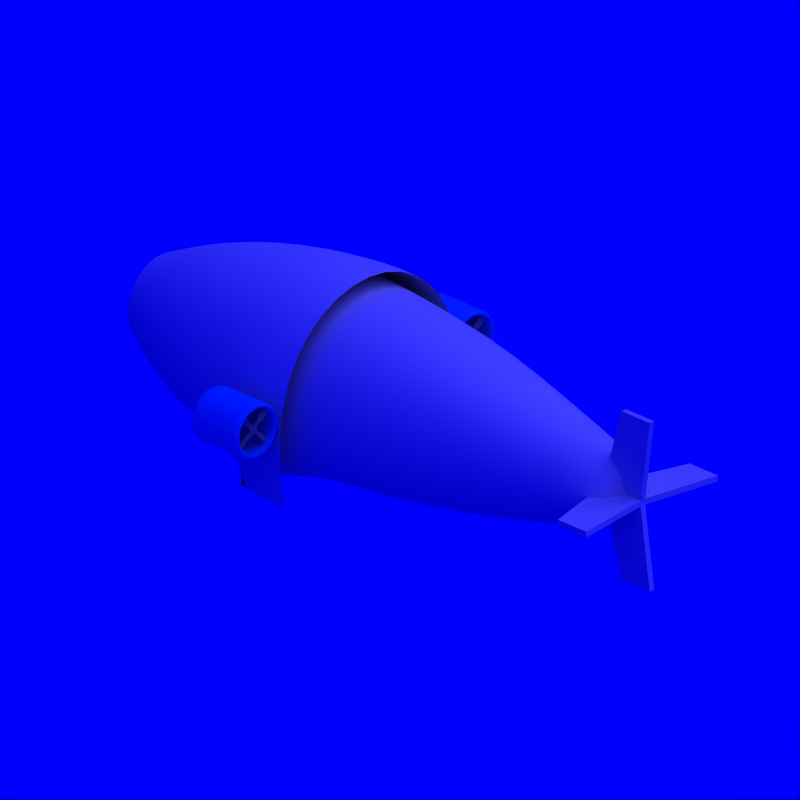 # Source: Dirigible_3.blend  (saved by Blender 2.71.0; exported with 4.5.12 LTS)
import bpy
from mathutils import Matrix  # noqa: F401  (used for matrix-valued properties, if any)

bpy.ops.wm.read_factory_settings(use_empty=True)
scene = bpy.context.scene
scene.name = 'Scene'

# ---- collections
col_collection_1 = bpy.data.collections.new('Collection 1'); scene.collection.children.link(col_collection_1)
col_collection_2 = bpy.data.collections.new('Collection 2'); scene.collection.children.link(col_collection_2)
col_collection_2.hide_render = True
col_collection_2.hide_viewport = True

# ---- materials (node trees are filled in below, after node groups)
mat_grey = bpy.data.materials.new('Grey')
mat_grey.alpha_threshold = 0.0
mat_grey.diffuse_color = (0.5, 0.5, 0.5, 1.0)
mat_grey.roughness = 0.5
mat_grey.specular_intensity = 0.2
mat_grey.line_color = (0.0, 0.0, 0.0, 1.0)
mat_cc = bpy.data.materials.new('CC')
mat_cc.alpha_threshold = 0.0
mat_cc.diffuse_color = (0.0, 0.376, 0.827, 1.0)
mat_cc.roughness = 0.5
mat_cc.specular_intensity = 0.2
mat_cc.line_color = (0.0, 0.0, 0.0, 1.0)
mat_white = bpy.data.materials.new('White')
mat_white.alpha_threshold = 0.0
mat_white.diffuse_color = (0.7, 0.7, 0.7, 1.0)
mat_white.roughness = 0.5
mat_white.specular_intensity = 0.2
mat_white.line_color = (0.0, 0.0, 0.0, 1.0)
mat_invisible = bpy.data.materials.new('Invisible')
mat_invisible.alpha_threshold = 0.0
mat_invisible.diffuse_color = (1.0, 1.0, 1.0, 1.0)
mat_invisible.roughness = 0.5
mat_invisible.specular_intensity = 0.0

# ---- material node trees

# ---- world
world_world = bpy.data.worlds.new('World'); scene.world = world_world
world_world.color = (0.0, 0.0, 1.0)
world_world.use_sun_shadow = False
world_world.sun_shadow_jitter_overblur = 0.0
world_world.cycles.sampling_method = 'MANUAL'
world_world.cycles.sample_map_resolution = 256

# ---- cameras
cam_camera_002 = bpy.data.cameras.new('Camera.002')
cam_camera_002.type = 'ORTHO'
cam_camera_002.passepartout_alpha = 0.2
cam_camera_002.clip_end = 100.0
cam_camera_002.lens = 35.0
cam_camera_002.sensor_width = 32.0
cam_camera_002.sensor_height = 18.0
cam_camera_002.show_passepartout = False
cam_camera_002.show_safe_areas = True
cam_camera_002.dof.focus_distance = 0.0
cam_camera_002.dof.aperture_fstop = 128.0

# ---- lights
light_lamp = bpy.data.lights.new('Lamp', 'SUN')
light_lamp.transmission_factor = 0.0
light_lamp.angle = 1.571
light_lamp.energy = 1.0
light_lamp.shadow_buffer_clip_start = 0.5
light_lamp.shadow_soft_size = 1.0
light_lamp.shadow_cascade_max_distance = 1000.0
light_lamp.cycles.use_multiple_importance_sampling = False

# ---- meshes
me_plane = bpy.data.meshes.new('Plane')
me_plane.from_pydata([(1.192e-07, -1.4, 1.756e-07), (1.5, -1.4, 1.756e-07), (1.192e-07, 1.4, -1.756e-07), (1.5, 1.4, -1.756e-07), (-1.0, 0.0, 0.0), (1.0, 0.0, 0.0)], [], [(4, 5, 3, 2), (0, 1, 5, 4)])
me_plane.use_remesh_preserve_volume = False
me_plane.use_remesh_preserve_attributes = False
me_plane.use_mirror_vertex_groups = False
me_plane.update()
me_plane_000 = bpy.data.meshes.new('Plane.000')
me_plane_000.from_pydata([(-0.05, -0.06, 0.0), (0.05, -0.06, 0.0), (-0.05, 0.04, 0.0), (0.05, 0.04, 0.0), (-0.025, 0.09, 0.0), (0.025, 0.09, 0.0), (0.1, -0.035, 0.0), (0.1, 0.015, 0.0), (-0.025, -0.11, 0.0), (0.025, -0.11, 0.0), (-0.1, -0.035, 0.0), (-0.1, 0.015, 0.0), (-0.6414, -0.0533, -0.025), (-0.6414, 0.0333, 0.025), (-0.2, -0.0533, -0.025), (-0.2, 0.0333, 0.025), (-0.0433, 0.19, -0.025), (0.0433, 0.19, 0.025), (-0.0433, 0.6314, -0.025), (0.0433, 0.6314, 0.025), (0.2, -0.0533, 0.025), (0.2, 0.0333, -0.025), (0.6414, -0.0533, 0.025), (0.6414, 0.0333, -0.025), (-0.0433, -0.21, 0.025), (0.0433, -0.21, -0.025), (-0.0433, -0.6514, 0.025), (0.0433, -0.6514, -0.025)], [], [(0, 1, 3, 2), (2, 3, 5, 4), (3, 1, 6, 7), (1, 0, 8, 9), (0, 2, 11, 10), (14, 15, 13, 12), (10, 11, 15, 14), (4, 5, 17, 16), (16, 17, 19, 18), (7, 6, 20, 21), (21, 20, 22, 23), (9, 8, 24, 25), (25, 24, 26, 27)])
me_plane_000.materials.append(mat_grey)
me_plane_000.use_remesh_preserve_volume = False
me_plane_000.use_remesh_preserve_attributes = False
me_plane_000.use_mirror_vertex_groups = False
me_plane_000.update()
me_plane_002 = bpy.data.meshes.new('Plane.002')
me_plane_002.from_pydata([(-0.05, -0.06, 0.0), (0.05, -0.06, 0.0), (-0.05, 0.04, 0.0), (0.05, 0.04, 0.0), (-0.025, 0.09, 0.0), (0.025, 0.09, 0.0), (0.1, -0.035, 0.0), (0.1, 0.015, 0.0), (-0.025, -0.11, 0.0), (0.025, -0.11, 0.0), (-0.1, -0.035, 0.0), (-0.1, 0.015, 0.0), (-0.3586, -0.0533, -0.025), (-0.3586, 0.0333, 0.025), (-0.2, -0.0533, -0.025), (-0.2, 0.0333, 0.025), (-0.0433, 0.19, -0.025), (0.0433, 0.19, 0.025), (-0.0433, 0.3486, -0.025), (0.0433, 0.3486, 0.025), (0.2, -0.0533, 0.025), (0.2, 0.0333, -0.025), (0.3586, -0.0533, 0.025), (0.3586, 0.0333, -0.025), (-0.0433, -0.21, 0.025), (0.0433, -0.21, -0.025), (-0.0433, -0.3686, 0.025), (0.0433, -0.3686, -0.025)], [], [(0, 1, 3, 2), (2, 3, 5, 4), (3, 1, 6, 7), (1, 0, 8, 9), (0, 2, 11, 10), (14, 15, 13, 12), (10, 11, 15, 14), (4, 5, 17, 16), (16, 17, 19, 18), (7, 6, 20, 21), (21, 20, 22, 23), (9, 8, 24, 25), (25, 24, 26, 27)])
me_plane_002.materials.append(mat_grey)
me_plane_002.use_remesh_preserve_volume = False
me_plane_002.use_remesh_preserve_attributes = False
me_plane_002.use_mirror_vertex_groups = False
me_plane_002.update()
me_cylinder_002 = bpy.data.meshes.new('Cylinder.002')
me_cylinder_002.from_pydata([(0.0, 1.0, -1.0), (0.0, 1.0, 1.0), (0.7071, 0.7071, -1.0), (0.7071, 0.7071, 1.0), (1.0, -4.371e-08, -1.0), (1.0, -4.371e-08, 1.0), (0.7071, -0.7071, -1.0), (0.7071, -0.7071, 1.0), (-8.742e-08, -1.0, -1.0), (-8.742e-08, -1.0, 1.0), (-0.7071, -0.7071, -1.0), (-0.7071, -0.7071, 1.0), (-1.0, 1.192e-08, -1.0), (-1.0, 1.192e-08, 1.0), (-0.7071, 0.7071, -1.0), (-0.7071, 0.7071, 1.0), (0.0, 0.7, 1.0), (0.495, 0.495, 1.0), (0.7, -3.06e-08, 1.0), (0.495, -0.495, 1.0), (-6.12e-08, -0.7, 1.0), (-0.495, -0.495, 1.0), (-0.7, 8.347e-09, 1.0), (-0.495, 0.495, 1.0), (0.495, 0.495, -1.0), (0.495, -0.495, -1.0), (-1.819e-08, -0.7, -1.0), (-0.495, -0.495, -1.0), (0.0, 0.7, -1.0), (0.7, -3.06e-08, -1.0), (-0.7, 8.347e-09, -1.0), (-0.495, 0.495, -1.0), (0.0, 1.0, -0.7), (0.7071, 0.7071, -0.7), (1.0, 2.197e-07, -0.7), (0.7071, -0.7071, -0.7), (-8.742e-08, -1.0, -0.7), (-0.7071, -0.7071, -0.7), (-1.0, 2.754e-07, -0.7), (-0.7071, 0.7071, -0.7), (0.0, 1.0, 0.7), (0.7071, 0.7071, 0.7), (1.0, -3.072e-07, 0.7), (0.7071, -0.7071, 0.7), (-8.742e-08, -1.0, 0.7), (-0.7071, -0.7071, 0.7), (-1.0, -2.515e-07, 0.7), (-0.7071, 0.7071, 0.7)], [], [(40, 1, 3, 41), (41, 3, 5, 42), (42, 5, 7, 43), (43, 7, 9, 44), (44, 9, 11, 45), (45, 11, 13, 46), (1, 15, 23, 16), (47, 15, 1, 40), (46, 13, 15, 47), (14, 0, 28, 31), (15, 13, 22, 23), (13, 11, 21, 22), (11, 9, 20, 21), (9, 7, 19, 20), (7, 5, 18, 19), (5, 3, 17, 18), (3, 1, 16, 17), (21, 20, 26, 27), (20, 19, 25, 26), (12, 14, 31, 30), (16, 23, 31, 28), (23, 22, 30, 31), (22, 21, 27, 30), (19, 18, 29, 25), (18, 17, 24, 29), (17, 16, 28, 24), (10, 12, 30, 27), (8, 10, 27, 26), (6, 8, 26, 25), (4, 6, 25, 29), (2, 4, 29, 24), (0, 2, 24, 28), (0, 32, 33, 2), (2, 33, 34, 4), (4, 34, 35, 6), (6, 35, 36, 8), (8, 36, 37, 10), (10, 37, 38, 12), (14, 39, 32, 0), (12, 38, 39, 14), (32, 40, 41, 33), (33, 41, 42, 34), (34, 42, 43, 35), (35, 43, 44, 36), (36, 44, 45, 37), (37, 45, 46, 38), (39, 47, 40, 32), (38, 46, 47, 39)])
me_cylinder_002.polygons.foreach_set('use_smooth', [True] * 48)
me_cylinder_002.materials.append(mat_cc)
me_cylinder_002.use_remesh_preserve_volume = False
me_cylinder_002.use_remesh_preserve_attributes = False
me_cylinder_002.use_mirror_vertex_groups = False
me_cylinder_002.update()
me_cylinder_001 = bpy.data.meshes.new('Cylinder.001')
me_cylinder_001.from_pydata([(-1.947e-07, 1.0, 0.0), (-1.26e-07, 0.4, 1.7), (0.7071, 0.7071, 0.0), (0.2828, 0.2828, 1.7), (1.0, -1.781e-07, 0.0), (0.4, -1.266e-07, 1.7), (0.7071, -0.7071, 0.0), (0.2828, -0.2828, 1.7), (-2.821e-07, -1.0, 0.0), (-1.61e-07, -0.4, 1.7), (-0.6772, -0.9071, -2.687e-08), (-0.2828, -0.2828, 1.7), (-0.4, -1.044e-07, 1.7), (-0.6772, 0.9071, 2.687e-08), (-0.2828, 0.2828, 1.7), (-9.658e-08, 0.77, 1.025), (0.5445, 0.5445, 1.025), (0.77, -1.125e-07, 1.025), (0.5445, -0.5445, 1.025), (-1.639e-07, -0.77, 1.025), (-0.6772, -0.5445, 1.025), (-0.6772, -6.966e-08, 1.025), (-0.6772, 0.5445, 1.025), (-1.947e-07, 1.0, -0.5), (0.7071, 0.7071, -0.5), (1.0, -1.781e-07, -0.5), (0.7071, -0.7071, -0.5), (-2.821e-07, -1.0, -0.5), (-0.7071, -0.9071, -0.5), (-0.7071, 0.9071, -0.5), (-2.086e-07, 0.9, -4.584e-21), (0.6364, 0.6364, -3.242e-21), (0.9, -1.722e-07, 2.698e-28), (0.6364, -0.6364, 3.242e-21), (-2.872e-07, -0.9, 4.584e-21), (-0.6772, -0.8364, -4.177e-08), (-0.6772, 0.8364, 1.197e-08), (-2.115e-07, 0.81, -1.3), (0.5728, 0.5728, -1.3), (0.81, -1.669e-07, -1.3), (0.5728, -0.5728, -1.3), (-2.824e-07, -0.81, -1.3), (-0.6772, -0.5728, -1.3), (-0.6772, -1.218e-07, -1.3), (-0.6772, 0.5728, -1.3), (-2.457e-07, 0.486, -2.5), (0.3437, 0.3437, -2.5), (0.486, -1.209e-07, -2.5), (0.3437, -0.3437, -2.5), (-2.882e-07, -0.486, -2.5), (-0.3437, -0.3437, -2.5), (-0.486, -9.39e-08, -2.5), (-0.3437, 0.3437, -2.5), (-4e-07, 0.2916, -3.3), (0.2062, 0.2062, -3.3), (0.2916, -1.083e-07, -3.3), (0.2062, -0.2062, -3.3), (-4.255e-07, -0.2916, -3.3), (-0.2062, -0.2062, -3.3), (-0.2916, -9.211e-08, -3.3), (-0.2062, 0.2062, -3.3), (-3.093e-07, 0.32, 0.8), (0.2263, 0.2263, 0.8), (0.32, -1.52e-07, 0.8), (0.2263, -0.2263, 0.8), (-3.373e-07, -0.32, 0.8), (-0.2263, -0.2263, 0.8), (-0.32, -1.342e-07, 0.8), (-0.2263, 0.2263, 0.8), (-1.858e-07, 0.32, -1.6), (0.2263, 0.2263, -1.6), (0.32, -1.52e-07, -1.6), (0.2263, -0.2263, -1.6), (-2.138e-07, -0.32, -1.6), (-0.2263, -0.2263, -1.6), (-0.32, -1.342e-07, -1.6), (-0.2263, 0.2263, -1.6)], [], [(15, 1, 3, 16), (16, 3, 5, 17), (17, 5, 7, 18), (18, 7, 9, 19), (19, 9, 11, 20), (20, 11, 12, 21), (1, 14, 68, 61), (22, 14, 1, 15), (21, 12, 14, 22), (13, 0, 23, 29), (0, 15, 16, 2), (2, 16, 17, 4), (4, 17, 18, 6), (6, 18, 19, 8), (8, 19, 20, 10), (13, 22, 15, 0), (29, 23, 30, 36), (8, 10, 28, 27), (6, 8, 27, 26), (4, 6, 26, 25), (2, 4, 25, 24), (0, 2, 24, 23), (36, 30, 37, 44), (28, 10, 35), (13, 29, 36), (27, 28, 35, 34), (26, 27, 34, 33), (25, 26, 33, 32), (24, 25, 32, 31), (23, 24, 31, 30), (44, 37, 45, 52), (20, 21, 22, 13, 36, 44, 43, 42, 35, 10), (34, 35, 42, 41), (33, 34, 41, 40), (32, 33, 40, 39), (31, 32, 39, 38), (30, 31, 38, 37), (52, 45, 53, 60), (43, 44, 52, 51), (42, 43, 51, 50), (41, 42, 50, 49), (40, 41, 49, 48), (39, 40, 48, 47), (38, 39, 47, 46), (37, 38, 46, 45), (53, 54, 55, 56, 57, 58, 59, 60), (51, 52, 60, 59), (50, 51, 59, 58), (49, 50, 58, 57), (48, 49, 57, 56), (47, 48, 56, 55), (46, 47, 55, 54), (45, 46, 54, 53), (61, 68, 76, 69), (14, 12, 67, 68), (12, 11, 66, 67), (11, 9, 65, 66), (9, 7, 64, 65), (7, 5, 63, 64), (5, 3, 62, 63), (3, 1, 61, 62), (70, 69, 76, 75, 74, 73, 72, 71), (68, 67, 75, 76), (67, 66, 74, 75), (66, 65, 73, 74), (65, 64, 72, 73), (64, 63, 71, 72), (63, 62, 70, 71), (62, 61, 69, 70)])
me_cylinder_001.polygons.foreach_set('use_smooth', [True] * 69)
_k = {(1, 3): 1.0, (3, 5): 1.0, (5, 7): 1.0, (7, 9): 1.0, (9, 11): 1.0, (11, 12): 1.0, (12, 14): 1.0, (1, 14): 1.0, (23, 24): 1.0, (24, 25): 1.0, (25, 26): 1.0, (26, 27): 1.0, (27, 28): 1.0, (13, 36): 1.0, (23, 29): 1.0, (13, 29): 1.0, (10, 28): 1.0, (30, 31): 1.0, (31, 32): 1.0, (32, 33): 1.0, (33, 34): 1.0, (34, 35): 1.0, (30, 36): 1.0, (29, 36): 1.0, (10, 35): 1.0, (28, 35): 1.0}
me_cylinder_001.attributes.new('crease_edge', 'FLOAT', 'EDGE').data.foreach_set('value', [_k.get((min(e.vertices), max(e.vertices)), 0.0) for e in me_cylinder_001.edges])
me_cylinder_001.use_remesh_preserve_volume = False
me_cylinder_001.use_remesh_preserve_attributes = False
me_cylinder_001.use_mirror_vertex_groups = False
me_cylinder_001.update()
me_icosphere_003 = bpy.data.meshes.new('Icosphere.003')
me_icosphere_003.from_pydata([(0.0, 0.0, -1.0), (0.7236, -0.5257, -0.4472), (-0.2764, -0.8506, -0.4472), (-0.8944, 0.0, -0.4472), (-0.2764, 0.8506, -0.4472), (0.7236, 0.5257, -0.4472), (-0.1625, -0.5, -0.8507), (0.4253, -0.309, -0.8507), (0.2629, -0.809, -0.5257), (0.8506, 0.0, -0.5257), (0.4253, 0.309, -0.8507), (-0.5257, 0.0, -0.8507), (-0.6882, -0.5, -0.5257), (-0.1625, 0.5, -0.8507), (-0.6882, 0.5, -0.5257), (0.2629, 0.809, -0.5257), (0.9511, -0.309, 0.0), (0.9511, 0.309, 0.0), (0.0, -1.0, 0.0), (0.5878, -0.809, 0.0), (-0.9511, -0.309, 0.0), (-0.5878, -0.809, 0.0), (-0.5878, 0.809, 0.0), (-0.9511, 0.309, 0.0), (0.5878, 0.809, 0.0), (0.0, 1.0, 0.0), (0.9511, -0.309, 2.0), (0.9511, 0.309, 2.0), (-1.76e-06, -1.0, 2.0), (0.5878, -0.809, 2.0), (-0.9511, -0.309, 2.0), (-0.5878, -0.809, 2.0), (-0.5878, 0.809, 2.0), (-0.9511, 0.309, 2.0), (0.5878, 0.809, 2.0), (-1.76e-06, 1.0, 2.0), (0.7709, 0.3957, 2.5), (0.7709, 0.509, 2.5), (-2.384e-06, -0.2, 2.71), (0.5878, -0.009014, 2.562), (-0.7709, 0.3957, 2.5), (-0.5878, -0.009014, 2.562), (-0.5878, 0.609, 2.5), (-0.7709, 0.509, 2.5), (0.5878, 0.609, 2.5), (-2.358e-06, 0.8, 2.681), (0.7709, 0.3957, 3.1), (0.7709, 0.509, 3.1), (-2.868e-06, 0.3144, 3.262), (0.5878, 0.3144, 3.1), (-0.7709, 0.3957, 3.1), (-0.5878, 0.3144, 3.1), (-0.5878, 0.6077, 3.1), (-0.7709, 0.509, 3.1), (0.5878, 0.6077, 3.1), (-2.881e-06, 0.6077, 3.276), (0.7709, 0.3957, 3.4), (0.7709, 0.509, 3.4), (-2.989e-06, 0.3144, 3.4), (0.733, 0.3144, 3.4), (-0.7709, 0.3957, 3.4), (-0.733, 0.3144, 3.4), (-0.5878, 0.6077, 3.4), (-0.7709, 0.509, 3.4), (0.5878, 0.6077, 3.4), (-2.989e-06, 0.6077, 3.4), (0.7709, 0.3957, 3.6), (0.7709, 0.509, 3.6), (-3.165e-06, 0.3144, 3.6), (0.733, 0.3144, 3.6), (-0.7709, 0.3957, 3.6), (-0.733, 0.3144, 3.6), (-0.5878, 0.6077, 3.6), (-0.7709, 0.509, 3.6), (0.5878, 0.6077, 3.6), (-3.165e-06, 0.6077, 3.6)], [], [(0, 7, 6), (1, 7, 9), (0, 6, 11), (0, 11, 13), (0, 13, 10), (1, 9, 16), (2, 8, 18), (3, 12, 20), (4, 14, 22), (5, 15, 24), (1, 16, 19), (2, 18, 21), (3, 20, 23), (4, 22, 25), (5, 24, 17), (6, 8, 2), (6, 7, 8), (7, 1, 8), (9, 10, 5), (9, 7, 10), (7, 0, 10), (11, 12, 3), (11, 6, 12), (6, 2, 12), (13, 14, 4), (13, 11, 14), (11, 3, 14), (10, 15, 5), (10, 13, 15), (13, 4, 15), (16, 9, 17), (9, 5, 17), (18, 8, 19), (8, 1, 19), (20, 12, 21), (12, 2, 21), (22, 14, 23), (14, 3, 23), (24, 15, 25), (15, 4, 25), (17, 24, 34, 27), (25, 22, 32, 35), (23, 20, 30, 33), (21, 18, 28, 31), (19, 16, 26, 29), (24, 25, 35, 34), (22, 23, 33, 32), (20, 21, 31, 30), (18, 19, 29, 28), (16, 17, 27, 26), (27, 34, 44, 37), (35, 32, 42, 45), (33, 30, 40, 43), (31, 28, 38, 41), (29, 26, 36, 39), (34, 35, 45, 44), (32, 33, 43, 42), (30, 31, 41, 40), (28, 29, 39, 38), (26, 27, 37, 36), (37, 44, 54, 47), (45, 42, 52, 55), (43, 40, 50, 53), (41, 38, 48, 51), (39, 36, 46, 49), (44, 45, 55, 54), (42, 43, 53, 52), (40, 41, 51, 50), (38, 39, 49, 48), (36, 37, 47, 46), (47, 54, 64, 57), (55, 52, 62, 65), (53, 50, 60, 63), (51, 48, 58, 61), (49, 46, 56, 59), (54, 55, 65, 64), (52, 53, 63, 62), (50, 51, 61, 60), (48, 49, 59, 58), (46, 47, 57, 56), (57, 64, 74, 67), (65, 62, 72, 75), (63, 60, 70, 73), (59, 56, 66, 69), (64, 65, 75, 74), (62, 63, 73, 72), (60, 61, 71, 70), (56, 57, 67, 66), (66, 67, 74, 75, 72, 73, 70, 71, 68, 69), (61, 71, 68, 58), (58, 68, 69, 59)])
me_icosphere_003.materials.append(mat_white)
me_icosphere_003.use_remesh_preserve_volume = False
me_icosphere_003.use_remesh_preserve_attributes = False
me_icosphere_003.use_mirror_vertex_groups = False
me_icosphere_003.update()
me_target = bpy.data.meshes.new('Target')
me_target.from_pydata([(0.2, 0.2, -0.2), (0.2, -0.2, -0.2), (-0.2, -0.2, -0.2), (-0.2, 0.2, -0.2), (0.2, 0.2, 0.2), (0.2, -0.2, 0.2), (-0.2, -0.2, 0.2), (-0.2, 0.2, 0.2)], [], [(0, 1, 2, 3), (4, 7, 6, 5), (0, 4, 5, 1), (1, 5, 6, 2), (2, 6, 7, 3), (4, 0, 3, 7)])
me_target.materials.append(mat_invisible)
me_target.use_remesh_preserve_volume = False
me_target.use_remesh_preserve_attributes = False
me_target.use_mirror_vertex_groups = False
me_target.update()

# ---- objects
ob_plane_007 = bpy.data.objects.new('Plane.007', me_plane)
ob_plane = bpy.data.objects.new('Plane', me_plane)
ob_plane_006 = bpy.data.objects.new('Plane.006', me_plane_000)
ob_plane_003 = bpy.data.objects.new('Plane.003', me_plane_000)
ob_plane_005 = bpy.data.objects.new('Plane.005', me_plane_000)
ob_plane_002 = bpy.data.objects.new('Plane.002', me_plane_002)
ob_plane_000 = bpy.data.objects.new('Plane.000', me_plane_002)
ob_plane_001 = bpy.data.objects.new('Plane.001', me_plane_002)
ob_cylinder_002 = bpy.data.objects.new('Cylinder.002', me_cylinder_002)
ob_cylinder = bpy.data.objects.new('Cylinder', me_cylinder_002)
ob_cylinder_001 = bpy.data.objects.new('Cylinder.001', me_cylinder_001)
ob_plane_004 = bpy.data.objects.new('Plane.004', me_plane_002)
ob_camera = bpy.data.objects.new('Camera', cam_camera_002)
ob_lamp_001 = bpy.data.objects.new('Lamp.001', light_lamp)
ob_icosphere_001 = bpy.data.objects.new('Icosphere.001', me_icosphere_003)
ob_target = bpy.data.objects.new('Target', me_target)

# ---- transforms, parenting, visibility, modifiers, constraints
ob_plane_007.location = (2.367, 0.005612, 0.003443)
ob_plane_007.rotation_euler = (1.571, -0.0, 0.0)
ob_plane_007.scale = (0.2, 0.5, 1.0)
ob_plane_007.lineart.crease_threshold = 0.0
_m = ob_plane_007.modifiers.new('Solidify', 'SOLIDIFY')
_m.thickness = 0.05
_m.offset = 0.0
_m.nonmanifold_thickness_mode = 'FIXED'
_m.nonmanifold_merge_threshold = 0.0003
ob_plane.location = (2.367, 0.005612, 0.003443)
ob_plane.scale = (0.2, 0.5, 1.0)
ob_plane.lineart.crease_threshold = 0.0
_m = ob_plane.modifiers.new('Solidify', 'SOLIDIFY')
_m.thickness = 0.05
_m.offset = 0.0
_m.nonmanifold_thickness_mode = 'FIXED'
_m.nonmanifold_merge_threshold = 0.0003
ob_plane_006.location = (-2.2, 0.0, 0.0)
ob_plane_006.rotation_euler = (-1.571, 2.356, -1.571)
ob_plane_006.scale = (0.5, 0.5, 0.5)
ob_plane_006.lineart.crease_threshold = 0.0
_m = ob_plane_006.modifiers.new('Solidify', 'SOLIDIFY')
_m.thickness = 0.05
_m.nonmanifold_thickness_mode = 'FIXED'
_m.nonmanifold_merge_threshold = 0.0003
ob_plane_003.location = (-2.3, 0.0, 0.0)
ob_plane_003.rotation_euler = (-1.571, 1.833, -1.571)
ob_plane_003.scale = (0.5, 0.5, 0.5)
ob_plane_003.lineart.crease_threshold = 0.0
_m = ob_plane_003.modifiers.new('Solidify', 'SOLIDIFY')
_m.thickness = 0.05
_m.nonmanifold_thickness_mode = 'FIXED'
_m.nonmanifold_merge_threshold = 0.0003
ob_plane_005.location = (-2.4, 0.0, 0.0)
ob_plane_005.rotation_euler = (-1.571, 1.309, -1.571)
ob_plane_005.scale = (0.5, 0.5, 0.5)
ob_plane_005.lineart.crease_threshold = 0.0
_m = ob_plane_005.modifiers.new('Solidify', 'SOLIDIFY')
_m.thickness = 0.05
_m.nonmanifold_thickness_mode = 'FIXED'
_m.nonmanifold_merge_threshold = 0.0003
ob_plane_002.location = (-0.8, -1.15, 0.0)
ob_plane_002.rotation_euler = (-1.571, 0.7854, -1.571)
ob_plane_002.scale = (0.5, 0.5, 0.5)
ob_plane_002.lineart.crease_threshold = 0.0
_m = ob_plane_002.modifiers.new('Solidify', 'SOLIDIFY')
_m.thickness = 0.05
_m.nonmanifold_thickness_mode = 'FIXED'
_m.nonmanifold_merge_threshold = 0.0003
ob_plane_000.location = (-0.8, 1.15, 0.0)
ob_plane_000.rotation_euler = (-1.571, 0.7854, -1.571)
ob_plane_000.scale = (0.5, 0.5, 0.5)
ob_plane_000.lineart.crease_threshold = 0.0
_m = ob_plane_000.modifiers.new('Solidify', 'SOLIDIFY')
_m.thickness = 0.05
_m.nonmanifold_thickness_mode = 'FIXED'
_m.nonmanifold_merge_threshold = 0.0003
ob_plane_001.location = (-0.4, 1.15, 0.0)
ob_plane_001.rotation_euler = (-1.571, 0.7854, -1.571)
ob_plane_001.scale = (0.5, 0.5, 0.5)
ob_plane_001.lineart.crease_threshold = 0.0
_m = ob_plane_001.modifiers.new('Solidify', 'SOLIDIFY')
_m.thickness = 0.05
_m.nonmanifold_thickness_mode = 'FIXED'
_m.nonmanifold_merge_threshold = 0.0003
ob_cylinder_002.location = (-0.6, 1.15, 0.0)
ob_cylinder_002.rotation_euler = (1.571, -0.0, -1.571)
ob_cylinder_002.scale = (0.25, 0.25, 0.25)
ob_cylinder_002.lineart.crease_threshold = 0.0
_m = ob_cylinder_002.modifiers.new('Subsurf', 'SUBSURF')
_m.uv_smooth = 'PRESERVE_CORNERS'
_m.quality = 2
_m.show_only_control_edges = False
ob_cylinder.location = (-0.6, -1.15, 0.0)
ob_cylinder.rotation_euler = (1.571, -0.0, -1.571)
ob_cylinder.scale = (0.25, 0.25, 0.25)
ob_cylinder.lineart.crease_threshold = 0.0
_m = ob_cylinder.modifiers.new('Subsurf', 'SUBSURF')
_m.uv_smooth = 'PRESERVE_CORNERS'
_m.quality = 2
_m.show_only_control_edges = False
ob_cylinder_001.location = (-0.8326, 0.005612, 0.003443)
ob_cylinder_001.rotation_euler = (-1.344e-07, -1.571, 0.0)
ob_cylinder_001.lineart.crease_threshold = 0.0
_m = ob_cylinder_001.modifiers.new('Subsurf', 'SUBSURF')
_m.uv_smooth = 'PRESERVE_CORNERS'
_m.quality = 2
_m.show_only_control_edges = False
_m = ob_cylinder_001.modifiers.new('EdgeSplit', 'EDGE_SPLIT')
_m.split_angle = 0.8727
ob_plane_004.location = (-0.4, -1.15, 0.0)
ob_plane_004.rotation_euler = (-1.571, 0.7854, -1.571)
ob_plane_004.scale = (0.5, 0.5, 0.5)
ob_plane_004.lineart.crease_threshold = 0.0
_m = ob_plane_004.modifiers.new('Solidify', 'SOLIDIFY')
_m.thickness = 0.05
_m.nonmanifold_thickness_mode = 'FIXED'
_m.nonmanifold_merge_threshold = 0.0003
ob_camera.location = (6.0, -6.0, 4.0)
ob_camera.rotation_euler = (1.571, 0.0, 0.0)
ob_camera.lock_rotations_4d = False
ob_camera.empty_display_type = 'ARROWS'
ob_camera.color = (0.0, 0.0, 0.0, 1.0)
ob_camera.lineart.crease_threshold = 0.0
_c = ob_camera.constraints.new('TRACK_TO'); _c.name = 'Const'
_c.target = ob_target
ob_lamp_001.parent = ob_camera
ob_lamp_001.matrix_parent_inverse = Matrix(((0.7071, 0.7071, 0.0, -0.0), (-0.3015, 0.3015, 0.9045, -2.529e-07), (0.6396, -0.6396, 0.4264, -9.381), (0.0, 0.0, 0.0, 1.0)))
ob_lamp_001.location = (4.0, 1.0, 7.0)
ob_lamp_001.rotation_euler = (-0.07775, 0.5308, 0.2138)
ob_lamp_001.lock_rotations_4d = False
ob_lamp_001.empty_display_type = 'ARROWS'
ob_lamp_001.color = (0.0, 0.0, 0.0, 1.0)
ob_lamp_001.lineart.crease_threshold = 0.0
ob_icosphere_001.location = (-1.2, 0.0, 0.0)
ob_icosphere_001.rotation_euler = (1.571, -0.0, 1.571)
ob_icosphere_001.scale = (1.0, 0.5, 1.0)
ob_icosphere_001.lineart.crease_threshold = 0.0
ob_target.location = (0.0, 0.0, 0.0)
ob_target.lock_rotations_4d = False
ob_target.empty_display_type = 'ARROWS'
ob_target.color = (0.0, 0.0, 0.0, 1.0)
ob_target.lineart.crease_threshold = 0.0

# ---- collection membership
col_collection_1.objects.link(ob_plane_007)
col_collection_1.objects.link(ob_plane)
col_collection_1.objects.link(ob_plane_006)
col_collection_1.objects.link(ob_plane_003)
col_collection_1.objects.link(ob_plane_005)
col_collection_1.objects.link(ob_plane_002)
col_collection_1.objects.link(ob_plane_000)
col_collection_1.objects.link(ob_plane_001)
col_collection_1.objects.link(ob_cylinder_002)
col_collection_1.objects.link(ob_cylinder)
col_collection_1.objects.link(ob_cylinder_001)
col_collection_1.objects.link(ob_plane_004)
col_collection_1.objects.link(ob_camera)
col_collection_1.objects.link(ob_lamp_001)
col_collection_2.objects.link(ob_icosphere_001)
col_collection_2.objects.link(ob_target)

# ---- scene / render settings (as saved in the file)
scene.camera = ob_camera
scene.frame_start = 1; scene.frame_end = 8; scene.frame_set(1)
scene.render.engine = 'BLENDER_EEVEE_NEXT'
scene.render.image_settings.compression = 90
scene.render.resolution_x = 108
scene.render.resolution_y = 108
scene.render.pixel_aspect_x = 100.0
scene.render.pixel_aspect_y = 100.0
scene.render.fps = 8
scene.render.dither_intensity = 0.0
scene.render.use_compositing = False
scene.render.use_sequencer = False
scene.render.bake_margin = 2
scene.render.bake_bias = 0.0
scene.render.use_stamp_time = False
scene.render.use_stamp_date = False
scene.render.use_stamp_frame = False
scene.render.use_stamp_camera = False
scene.render.use_stamp_scene = False
scene.render.use_stamp_filename = False
scene.render.use_stamp_render_time = False
scene.render.stamp_font_size = 0
scene.cycles.use_denoising = False
scene.cycles.samples = 10
scene.cycles.sampling_pattern = 'TABULATED_SOBOL'
scene.cycles.light_sampling_threshold = 0.0
scene.cycles.use_adaptive_sampling = False
scene.cycles.use_light_tree = False
scene.cycles.blur_glossy = 0.0
scene.cycles.volume_bounces = 1
scene.cycles.pixel_filter_type = 'GAUSSIAN'
scene.cycles.sample_clamp_indirect = 0.0
scene.view_settings.view_transform = 'Raw'
bpy.context.view_layer.update()
